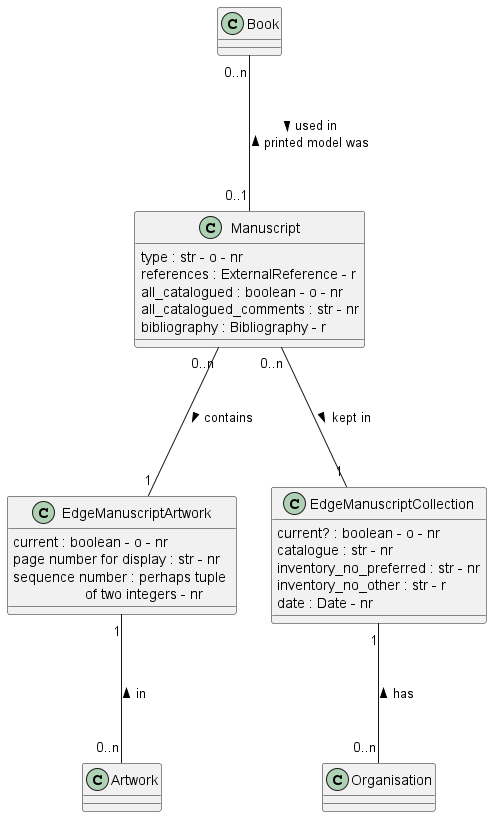

The diagram above was rendered by PlantUML. Its source (embedded in the PNG):
@startuml 
class Manuscript 
Manuscript : type : str - o - nr
Manuscript : references : ExternalReference - r
Manuscript : all_catalogued : boolean - o - nr
Manuscript : all_catalogued_comments : str - nr
Manuscript : bibliography : Bibliography - r


class EdgeManuscriptArtwork
EdgeManuscriptArtwork : current : boolean - o - nr
EdgeManuscriptArtwork : page number for display : str - nr
EdgeManuscriptArtwork : sequence number : perhaps tuple \n                  of two integers - nr

class Artwork

class Book

class EdgeManuscriptCollection
EdgeManuscriptCollection : current? : boolean - o - nr
EdgeManuscriptCollection : catalogue : str - nr
EdgeManuscriptCollection : inventory_no_preferred : str - nr
EdgeManuscriptCollection : inventory_no_other : str - r
EdgeManuscriptCollection : date : Date - nr

class Organisation

Book "0..n" --- "0..1" Manuscript : > used in  \n printed model was <

Manuscript "0..n" --- "1" EdgeManuscriptArtwork : contains > 

EdgeManuscriptArtwork "1" --- "0..n" Artwork : in <

Manuscript "0..n" --- "1" EdgeManuscriptCollection : kept in >

EdgeManuscriptCollection "1" --- "0..n" Organisation : has <

@enduml